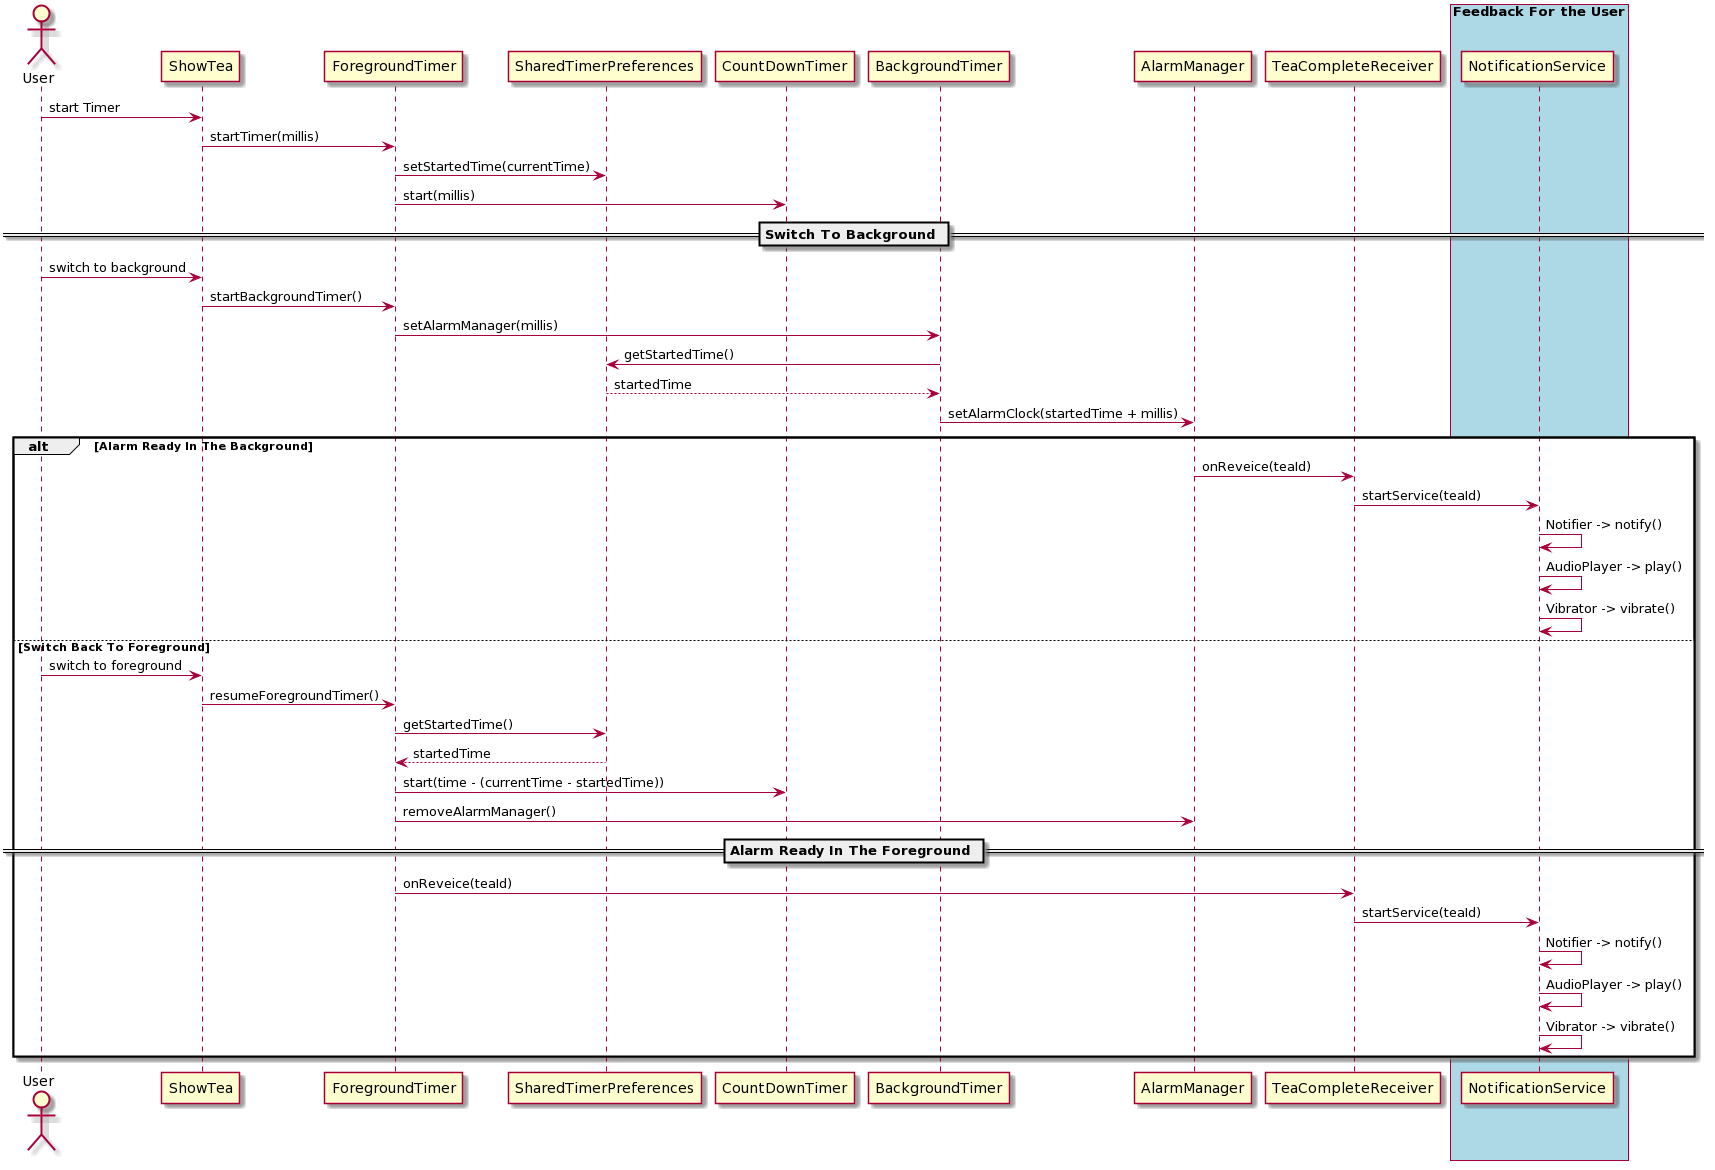

The diagram above was rendered by PlantUML. Its source (embedded in the PNG):
@startuml
actor User
participant ShowTea
participant ForegroundTimer
participant SharedTimerPreferences
participant CountDownTimer
participant BackgroundTimer
participant AlarmManager
participant TeaCompleteReceiver
box "Feedback For the User" #LightBlue
participant NotificationService
end box

User -> ShowTea : start Timer
ShowTea -> ForegroundTimer: startTimer(millis)

ForegroundTimer -> SharedTimerPreferences : setStartedTime(currentTime)
ForegroundTimer -> CountDownTimer : start(millis)

== Switch To Background ==

User -> ShowTea : switch to background

ShowTea -> ForegroundTimer : startBackgroundTimer()

ForegroundTimer -> BackgroundTimer : setAlarmManager(millis)

BackgroundTimer -> SharedTimerPreferences : getStartedTime()
SharedTimerPreferences --> BackgroundTimer : startedTime
BackgroundTimer -> AlarmManager : setAlarmClock(startedTime + millis)

alt Alarm Ready In The Background

AlarmManager -> TeaCompleteReceiver : onReveice(teaId)

TeaCompleteReceiver -> NotificationService : startService(teaId)

NotificationService -> NotificationService : Notifier -> notify()
NotificationService -> NotificationService : AudioPlayer -> play()
NotificationService -> NotificationService : Vibrator -> vibrate()

else Switch Back To Foreground

User -> ShowTea : switch to foreground

ShowTea -> ForegroundTimer : resumeForegroundTimer()

ForegroundTimer -> SharedTimerPreferences : getStartedTime()
SharedTimerPreferences --> ForegroundTimer : startedTime
ForegroundTimer -> CountDownTimer : start(time - (currentTime - startedTime))
ForegroundTimer -> AlarmManager : removeAlarmManager()

== Alarm Ready In The Foreground ==

ForegroundTimer -> TeaCompleteReceiver : onReveice(teaId)

TeaCompleteReceiver -> NotificationService : startService(teaId)

NotificationService -> NotificationService : Notifier -> notify()
NotificationService -> NotificationService : AudioPlayer -> play()
NotificationService -> NotificationService : Vibrator -> vibrate()

end
@enduml